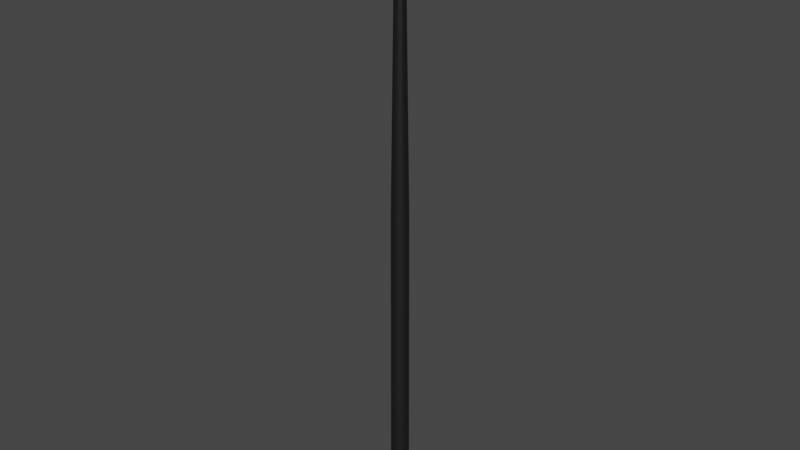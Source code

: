 # Source: Tree2_005.blend  (saved by Blender 2.91.10; exported with 4.5.12 LTS)
import bpy
from mathutils import Matrix  # noqa: F401  (used for matrix-valued properties, if any)

bpy.ops.wm.read_factory_settings(use_empty=True)
scene = bpy.context.scene
scene.name = 'Scene'

# ---- materials (node trees are filled in below, after node groups)
mat_tree2mat = bpy.data.materials.new('Tree2Mat')
mat_tree2mat.use_transparent_shadow = False
mat_tree2mat.roughness = 0.5528
mat_tree2mat.specular_intensity = 1.0
mat_tree2mat.metallic = 1.0

# ---- material node trees
mat_tree2mat.use_nodes = True; mat_tree2mat.node_tree.nodes.clear()
_N = mat_tree2mat.node_tree.nodes; _L = mat_tree2mat.node_tree.links
n0 = _N.new('ShaderNodeBsdfPrincipled'); n0.name = 'Principled BSDF'; n0.location = (10, 300)
n0.distribution = 'GGX'
n0.subsurface_method = 'BURLEY'
n0.inputs[0].default_value = (0.05127, 0.05127, 0.05127, 1.0)
n0.inputs[1].default_value = 1.0
n0.inputs[2].default_value = 0.69
n0.inputs[3].default_value = 1.45
n0.inputs[27].default_value = (0.0, 0.0, 0.0, 1.0)
n1 = _N.new('ShaderNodeOutputMaterial'); n1.name = 'Material Output'; n1.location = (300, 300)
n2 = _N.new('ShaderNodeNormalMap'); n2.name = 'Normal Map'; n2.location = (-300, -300)
n2.label = 'Normal/Map'
_L.new(n0.outputs[0], n1.inputs[0])
_L.new(n2.outputs[0], n0.inputs[5])
n1.is_active_output = True

# ---- world
world_world = bpy.data.worlds.new('World'); scene.world = world_world
world_world.use_nodes = True; world_world.node_tree.nodes.clear()
_N = world_world.node_tree.nodes; _L = world_world.node_tree.links
n0 = _N.new('ShaderNodeOutputWorld'); n0.name = 'World Output'; n0.location = (300, 300)
n1 = _N.new('ShaderNodeBackground'); n1.name = 'Background'; n1.location = (10, 300)
n1.inputs[0].default_value = (0.05088, 0.05088, 0.05088, 1.0)
_L.new(n1.outputs[0], n0.inputs[0])
n0.is_active_output = True
world_world.color = (0.05088, 0.05088, 0.05088)
world_world.use_sun_shadow = False
world_world.sun_shadow_jitter_overblur = 0.0

# ---- meshes
me_tree2mesh = bpy.data.meshes.new('Tree2Mesh')
me_tree2mesh.from_pydata([(0.0, 1.65, 0.0126), (-5.865e-09, 1.502, 57.2), (1.167, 1.167, 0.0126), (1.062, 1.062, 57.2), (1.65, -7.212e-08, 0.0126), (1.502, -6.564e-08, 57.2), (1.167, -1.167, 0.0126), (1.062, -1.062, 57.2), (-1.442e-07, -1.65, 0.0126), (-1.371e-07, -1.502, 57.2), (-1.167, -1.167, 0.0126), (-1.062, -1.062, 57.2), (-1.65, 1.968e-08, 0.0126), (-1.502, 1.791e-08, 57.2), (-1.167, 1.167, 0.0126), (-1.062, 1.062, 57.2), (-3.725e-08, 0.7352, 110.7), (0.5199, 0.5199, 110.7), (0.7352, -2.739e-08, 110.7), (0.5199, -0.5199, 110.7), (-9.313e-08, -0.7352, 110.7), (-0.5199, -0.5199, 110.7), (-0.7352, 1.351e-08, 110.7), (-0.5199, 0.5199, 110.7)], [], [(3, 5, 4, 2), (7, 6, 4, 5), (7, 9, 8, 6), (11, 10, 8, 9), (11, 13, 12, 10), (15, 14, 12, 13), (15, 1, 0, 14), (11, 21, 22, 13), (22, 23, 15, 13), (15, 23, 16, 1), (18, 19, 7, 5), (7, 19, 20, 9), (16, 17, 3, 1), (17, 18, 5, 3), (3, 2, 0, 1), (20, 21, 11, 9)])
me_tree2mesh.polygons.foreach_set('use_smooth', [True] * 16)
me_tree2mesh.materials.append(mat_tree2mat)
me_tree2mesh.use_remesh_fix_poles = True
me_tree2mesh.use_remesh_preserve_attributes = False
me_tree2mesh.use_mirror_vertex_groups = False
me_tree2mesh.update()
me_tree2mesh.normals_split_custom_set([tuple(v) for v in zip(*[iter([0.7073, 0.7068, 0.01129, 0.9999, -2.956e-07, 0.01185, 1.0, -2.055e-08, 0.002596, 0.7071, 0.7071, 0.002596, 0.7073, -0.7068, 0.01129, 0.7071, -0.7071, 0.002596, 1.0, -2.055e-08, 0.002596, 0.9999, -2.956e-07, 0.01185, 0.7073, -0.7068, 0.01129, 0.0004506, -1.0, 0.009777, -4.11e-08, -1.0, 0.002596, 0.7071, -0.7071, 0.002596, -0.7071, -0.7071, 0.008447, -0.7071, -0.7071, 0.002596, -4.11e-08, -1.0, 0.002596, 0.0004506, -1.0, 0.009777, -0.7071, -0.7071, 0.008447, -1.0, 2.057e-08, 0.007744, -1.0, 0.0, 0.002596, -0.7071, -0.7071, 0.002596, -0.7069, 0.7073, 0.008462, -0.7071, 0.7071, 0.002596, -1.0, 0.0, 0.002596, -1.0, 2.057e-08, 0.007744, -0.7069, 0.7073, 0.008462, 0.0004507, 1.0, 0.009777, -2.055e-08, 1.0, 0.002596, -0.7071, 0.7071, 0.002596, -0.7071, -0.7071, 0.008447, -0.7064, -0.7077, 0.01428, -0.9999, -5.119e-08, 0.01572, -1.0, 2.057e-08, 0.007744, -0.9999, -5.119e-08, 0.01572, -0.7064, 0.7076, 0.01428, -0.7069, 0.7073, 0.008462, -1.0, 2.057e-08, 0.007744, -0.7069, 0.7073, 0.008462, -0.7064, 0.7076, 0.01428, 0.001229, 0.9999, 0.01072, 0.0004507, 1.0, 0.009777, 1.0, 4.727e-07, 0.005597, 0.7077, -0.7065, 0.007049, 0.7073, -0.7068, 0.01129, 0.9999, -2.956e-07, 0.01185, 0.7073, -0.7068, 0.01129, 0.7077, -0.7065, 0.007049, 0.001229, -0.9999, 0.01072, 0.0004506, -1.0, 0.009777, 0.001229, 0.9999, 0.01072, 0.7077, 0.7065, 0.007049, 0.7073, 0.7068, 0.01129, 0.0004507, 1.0, 0.009777, 0.7077, 0.7065, 0.007049, 1.0, 4.727e-07, 0.005597, 0.9999, -2.956e-07, 0.01185, 0.7073, 0.7068, 0.01129, 0.7073, 0.7068, 0.01129, 0.7071, 0.7071, 0.002596, -2.055e-08, 1.0, 0.002596, 0.0004507, 1.0, 0.009777, 0.001229, -0.9999, 0.01072, -0.7064, -0.7077, 0.01428, -0.7071, -0.7071, 0.008447, 0.0004506, -1.0, 0.009777])] * 3)])

# ---- objects
ob_cylinder = bpy.data.objects.new('Cylinder', me_tree2mesh)

# ---- transforms, parenting, visibility, modifiers, constraints
ob_cylinder.location = (0.0, 0.0, 0.0)
ob_cylinder.color = (0.8, 0.8, 0.8, 1.0)
ob_cylinder.lineart.crease_threshold = 0.0

# ---- collection membership
scene.collection.objects.link(ob_cylinder)

# ---- scene / render settings (as saved in the file)
scene.frame_start = 1; scene.frame_end = 250; scene.frame_set(1)
scene.render.engine = 'BLENDER_EEVEE_NEXT'
scene.render.fps = 30
scene.cycles.use_denoising = False
scene.cycles.samples = 128
scene.cycles.sampling_pattern = 'TABULATED_SOBOL'
scene.cycles.use_adaptive_sampling = False
scene.cycles.use_light_tree = False
scene.view_settings.view_transform = 'Filmic'
bpy.context.view_layer.update()

# ---- added for rendering (the .blend has no active camera and no usable light): camera, sun
cam_auto = bpy.data.cameras.new('AutoCamera')
cam_auto.lens = 50.0
cam_auto.sensor_width = 36.0
cam_auto.clip_end = 1799.01
ob_auto_camera = bpy.data.objects.new('AutoCamera', cam_auto)
scene.collection.objects.link(ob_auto_camera)
ob_auto_camera.location = (102.508, -123.01, 137.367)
ob_auto_camera.rotation_euler = (1.09748, -7.21219e-08, 0.694738)
scene.camera = ob_auto_camera
light_auto_sun = bpy.data.lights.new('AutoSun', 'SUN')
light_auto_sun.energy = 3.0
light_auto_sun.angle = 0.0523599
ob_auto_sun = bpy.data.objects.new('AutoSun', light_auto_sun)
scene.collection.objects.link(ob_auto_sun)
ob_auto_sun.rotation_euler = (0.872665, 0.174533, 0.523599)
bpy.context.view_layer.update()
